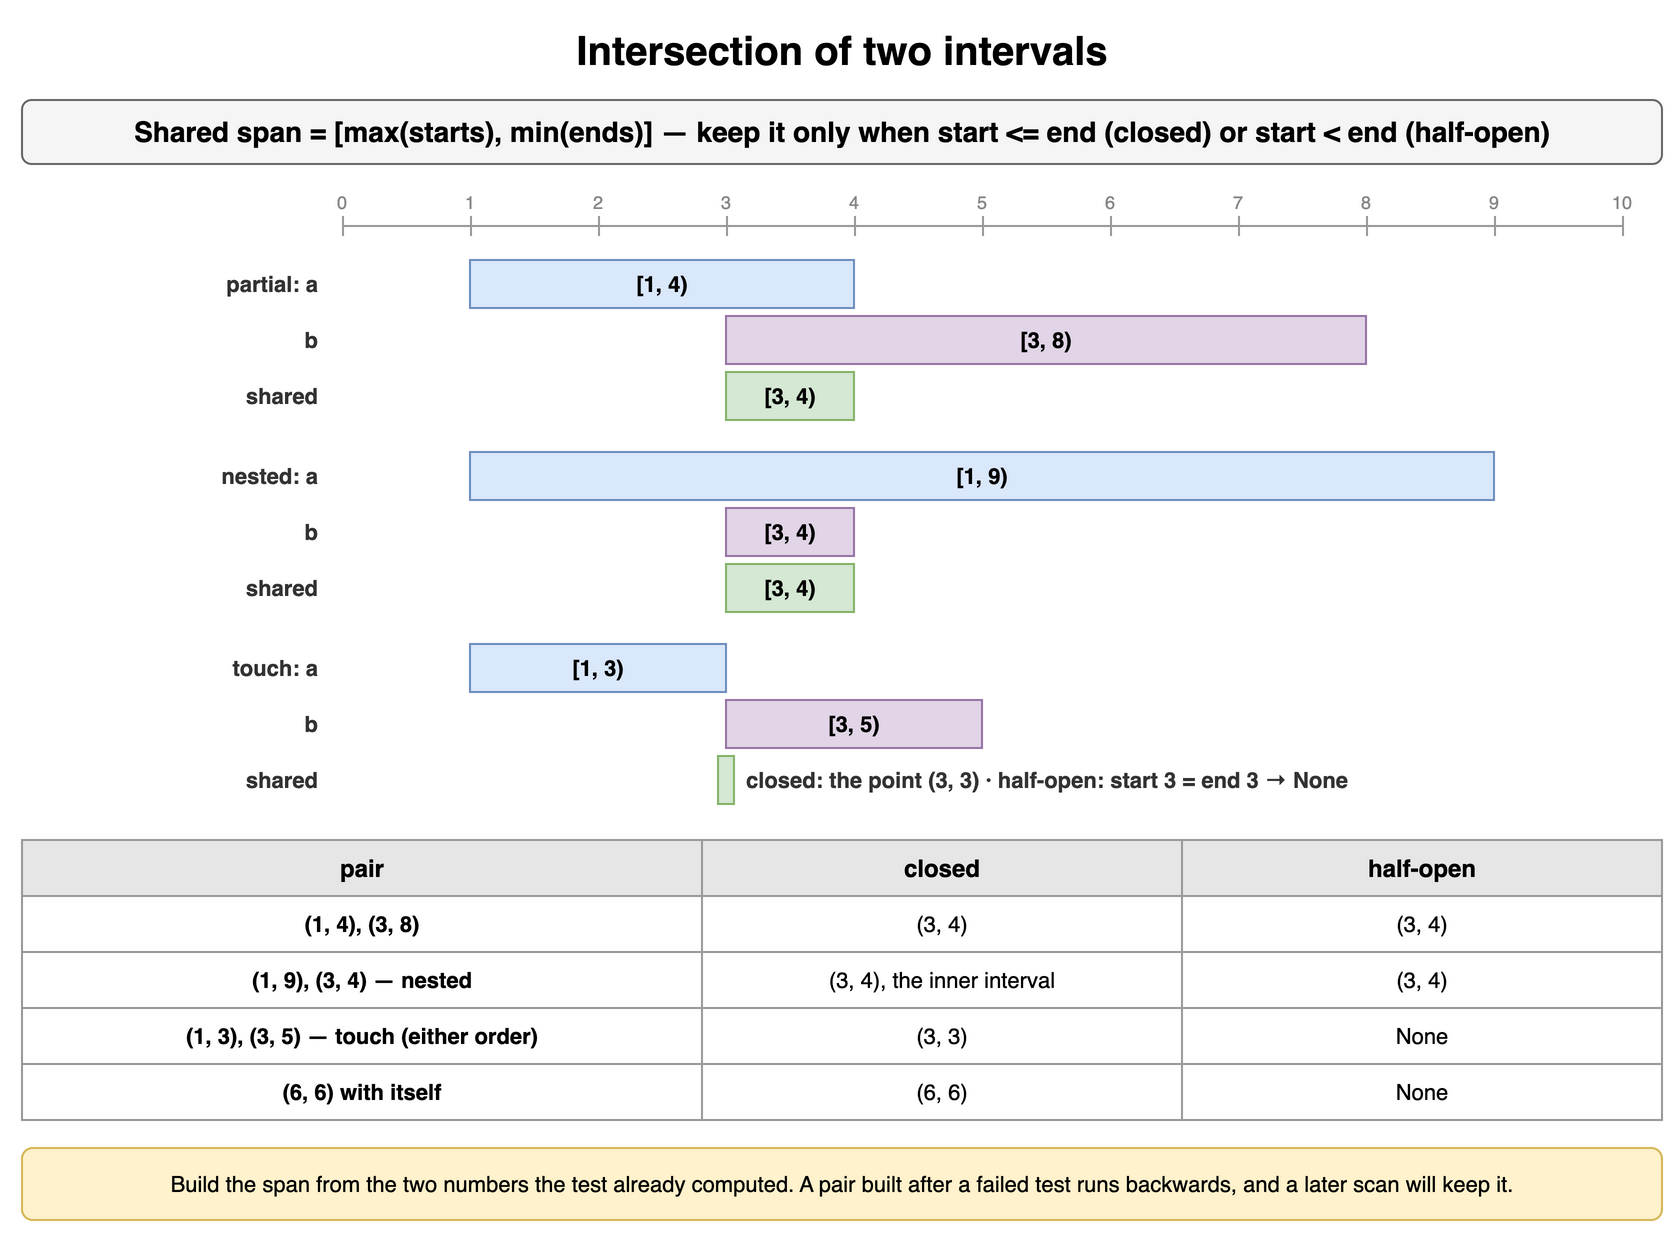

The diagram above was exported from draw.io. Its source (the exported page's mxGraphModel, read from the mxfile embedded in the PNG):
<mxGraphModel dx="900" dy="624" grid="1" gridSize="10" guides="1" tooltips="1" connect="1" arrows="1" fold="1" page="1" pageScale="1" pageWidth="900" pageHeight="624" math="0" shadow="0">
  <root>
    <mxCell id="0" />
    <mxCell id="1" parent="0" />
    <mxCell id="ic2-1" value="Intersection of two intervals" style="text;html=1;align=center;verticalAlign=middle;whiteSpace=wrap;fontSize=20;fontStyle=1;" vertex="1" parent="1">
      <mxGeometry x="40" y="10" width="820" height="30" as="geometry" />
    </mxCell>
    <mxCell id="ic2-2" value="Shared span = [max(starts), min(ends)] — keep it only when start &lt;= end (closed) or start &lt; end (half-open)" style="rounded=1;whiteSpace=wrap;html=1;fillColor=#f5f5f5;strokeColor=#666666;fontStyle=1;fontSize=14;" vertex="1" parent="1">
      <mxGeometry x="40" y="50" width="820" height="32" as="geometry" />
    </mxCell>
    <mxCell id="ic2-3" value="" style="line;strokeWidth=1;strokeColor=#999999;html=1;" vertex="1" parent="1">
      <mxGeometry x="200" y="112" width="640" height="2" as="geometry" />
    </mxCell>
    <mxCell id="ic2-4" value="0" style="text;html=1;whiteSpace=wrap;align=center;verticalAlign=middle;fontSize=9;fontColor=#888888;" vertex="1" parent="1">
      <mxGeometry x="185" y="94" width="30" height="14" as="geometry" />
    </mxCell>
    <mxCell id="ic2-5" value="" style="line;strokeWidth=1;strokeColor=#999999;html=1;direction=south;" vertex="1" parent="1">
      <mxGeometry x="200" y="108" width="1" height="10" as="geometry" />
    </mxCell>
    <mxCell id="ic2-6" value="1" style="text;html=1;whiteSpace=wrap;align=center;verticalAlign=middle;fontSize=9;fontColor=#888888;" vertex="1" parent="1">
      <mxGeometry x="249" y="94" width="30" height="14" as="geometry" />
    </mxCell>
    <mxCell id="ic2-7" value="" style="line;strokeWidth=1;strokeColor=#999999;html=1;direction=south;" vertex="1" parent="1">
      <mxGeometry x="264" y="108" width="1" height="10" as="geometry" />
    </mxCell>
    <mxCell id="ic2-8" value="2" style="text;html=1;whiteSpace=wrap;align=center;verticalAlign=middle;fontSize=9;fontColor=#888888;" vertex="1" parent="1">
      <mxGeometry x="313" y="94" width="30" height="14" as="geometry" />
    </mxCell>
    <mxCell id="ic2-9" value="" style="line;strokeWidth=1;strokeColor=#999999;html=1;direction=south;" vertex="1" parent="1">
      <mxGeometry x="328" y="108" width="1" height="10" as="geometry" />
    </mxCell>
    <mxCell id="ic2-10" value="3" style="text;html=1;whiteSpace=wrap;align=center;verticalAlign=middle;fontSize=9;fontColor=#888888;" vertex="1" parent="1">
      <mxGeometry x="377" y="94" width="30" height="14" as="geometry" />
    </mxCell>
    <mxCell id="ic2-11" value="" style="line;strokeWidth=1;strokeColor=#999999;html=1;direction=south;" vertex="1" parent="1">
      <mxGeometry x="392" y="108" width="1" height="10" as="geometry" />
    </mxCell>
    <mxCell id="ic2-12" value="4" style="text;html=1;whiteSpace=wrap;align=center;verticalAlign=middle;fontSize=9;fontColor=#888888;" vertex="1" parent="1">
      <mxGeometry x="441" y="94" width="30" height="14" as="geometry" />
    </mxCell>
    <mxCell id="ic2-13" value="" style="line;strokeWidth=1;strokeColor=#999999;html=1;direction=south;" vertex="1" parent="1">
      <mxGeometry x="456" y="108" width="1" height="10" as="geometry" />
    </mxCell>
    <mxCell id="ic2-14" value="5" style="text;html=1;whiteSpace=wrap;align=center;verticalAlign=middle;fontSize=9;fontColor=#888888;" vertex="1" parent="1">
      <mxGeometry x="505" y="94" width="30" height="14" as="geometry" />
    </mxCell>
    <mxCell id="ic2-15" value="" style="line;strokeWidth=1;strokeColor=#999999;html=1;direction=south;" vertex="1" parent="1">
      <mxGeometry x="520" y="108" width="1" height="10" as="geometry" />
    </mxCell>
    <mxCell id="ic2-16" value="6" style="text;html=1;whiteSpace=wrap;align=center;verticalAlign=middle;fontSize=9;fontColor=#888888;" vertex="1" parent="1">
      <mxGeometry x="569" y="94" width="30" height="14" as="geometry" />
    </mxCell>
    <mxCell id="ic2-17" value="" style="line;strokeWidth=1;strokeColor=#999999;html=1;direction=south;" vertex="1" parent="1">
      <mxGeometry x="584" y="108" width="1" height="10" as="geometry" />
    </mxCell>
    <mxCell id="ic2-18" value="7" style="text;html=1;whiteSpace=wrap;align=center;verticalAlign=middle;fontSize=9;fontColor=#888888;" vertex="1" parent="1">
      <mxGeometry x="633" y="94" width="30" height="14" as="geometry" />
    </mxCell>
    <mxCell id="ic2-19" value="" style="line;strokeWidth=1;strokeColor=#999999;html=1;direction=south;" vertex="1" parent="1">
      <mxGeometry x="648" y="108" width="1" height="10" as="geometry" />
    </mxCell>
    <mxCell id="ic2-20" value="8" style="text;html=1;whiteSpace=wrap;align=center;verticalAlign=middle;fontSize=9;fontColor=#888888;" vertex="1" parent="1">
      <mxGeometry x="697" y="94" width="30" height="14" as="geometry" />
    </mxCell>
    <mxCell id="ic2-21" value="" style="line;strokeWidth=1;strokeColor=#999999;html=1;direction=south;" vertex="1" parent="1">
      <mxGeometry x="712" y="108" width="1" height="10" as="geometry" />
    </mxCell>
    <mxCell id="ic2-22" value="9" style="text;html=1;whiteSpace=wrap;align=center;verticalAlign=middle;fontSize=9;fontColor=#888888;" vertex="1" parent="1">
      <mxGeometry x="761" y="94" width="30" height="14" as="geometry" />
    </mxCell>
    <mxCell id="ic2-23" value="" style="line;strokeWidth=1;strokeColor=#999999;html=1;direction=south;" vertex="1" parent="1">
      <mxGeometry x="776" y="108" width="1" height="10" as="geometry" />
    </mxCell>
    <mxCell id="ic2-24" value="10" style="text;html=1;whiteSpace=wrap;align=center;verticalAlign=middle;fontSize=9;fontColor=#888888;" vertex="1" parent="1">
      <mxGeometry x="825" y="94" width="30" height="14" as="geometry" />
    </mxCell>
    <mxCell id="ic2-25" value="" style="line;strokeWidth=1;strokeColor=#999999;html=1;direction=south;" vertex="1" parent="1">
      <mxGeometry x="840" y="108" width="1" height="10" as="geometry" />
    </mxCell>
    <mxCell id="ic2-26" value="partial: a" style="text;html=1;whiteSpace=wrap;align=right;verticalAlign=middle;fontSize=11;fontColor=#333333;fontStyle=1;" vertex="1" parent="1">
      <mxGeometry x="40" y="130" width="150" height="24" as="geometry" />
    </mxCell>
    <mxCell id="ic2-27" value="[1, 4)" style="rounded=0;whiteSpace=wrap;html=1;fillColor=#dae8fc;strokeColor=#6c8ebf;fontSize=11;align=center;fontStyle=1;" vertex="1" parent="1">
      <mxGeometry x="264" y="130" width="192" height="24" as="geometry" />
    </mxCell>
    <mxCell id="ic2-28" value="b" style="text;html=1;whiteSpace=wrap;align=right;verticalAlign=middle;fontSize=11;fontColor=#333333;fontStyle=1;" vertex="1" parent="1">
      <mxGeometry x="40" y="158" width="150" height="24" as="geometry" />
    </mxCell>
    <mxCell id="ic2-29" value="[3, 8)" style="rounded=0;whiteSpace=wrap;html=1;fillColor=#e1d5e7;strokeColor=#9673a6;fontSize=11;align=center;fontStyle=1;" vertex="1" parent="1">
      <mxGeometry x="392" y="158" width="320" height="24" as="geometry" />
    </mxCell>
    <mxCell id="ic2-30" value="shared" style="text;html=1;whiteSpace=wrap;align=right;verticalAlign=middle;fontSize=11;fontColor=#333333;fontStyle=1;" vertex="1" parent="1">
      <mxGeometry x="40" y="186" width="150" height="24" as="geometry" />
    </mxCell>
    <mxCell id="ic2-31" value="[3, 4)" style="rounded=0;whiteSpace=wrap;html=1;fillColor=#d5e8d4;strokeColor=#82b366;fontSize=11;align=center;fontStyle=1;" vertex="1" parent="1">
      <mxGeometry x="392" y="186" width="64" height="24" as="geometry" />
    </mxCell>
    <mxCell id="ic2-32" value="nested: a" style="text;html=1;whiteSpace=wrap;align=right;verticalAlign=middle;fontSize=11;fontColor=#333333;fontStyle=1;" vertex="1" parent="1">
      <mxGeometry x="40" y="226" width="150" height="24" as="geometry" />
    </mxCell>
    <mxCell id="ic2-33" value="[1, 9)" style="rounded=0;whiteSpace=wrap;html=1;fillColor=#dae8fc;strokeColor=#6c8ebf;fontSize=11;align=center;fontStyle=1;" vertex="1" parent="1">
      <mxGeometry x="264" y="226" width="512" height="24" as="geometry" />
    </mxCell>
    <mxCell id="ic2-34" value="b" style="text;html=1;whiteSpace=wrap;align=right;verticalAlign=middle;fontSize=11;fontColor=#333333;fontStyle=1;" vertex="1" parent="1">
      <mxGeometry x="40" y="254" width="150" height="24" as="geometry" />
    </mxCell>
    <mxCell id="ic2-35" value="[3, 4)" style="rounded=0;whiteSpace=wrap;html=1;fillColor=#e1d5e7;strokeColor=#9673a6;fontSize=11;align=center;fontStyle=1;" vertex="1" parent="1">
      <mxGeometry x="392" y="254" width="64" height="24" as="geometry" />
    </mxCell>
    <mxCell id="ic2-36" value="shared" style="text;html=1;whiteSpace=wrap;align=right;verticalAlign=middle;fontSize=11;fontColor=#333333;fontStyle=1;" vertex="1" parent="1">
      <mxGeometry x="40" y="282" width="150" height="24" as="geometry" />
    </mxCell>
    <mxCell id="ic2-37" value="[3, 4)" style="rounded=0;whiteSpace=wrap;html=1;fillColor=#d5e8d4;strokeColor=#82b366;fontSize=11;align=center;fontStyle=1;" vertex="1" parent="1">
      <mxGeometry x="392" y="282" width="64" height="24" as="geometry" />
    </mxCell>
    <mxCell id="ic2-38" value="touch: a" style="text;html=1;whiteSpace=wrap;align=right;verticalAlign=middle;fontSize=11;fontColor=#333333;fontStyle=1;" vertex="1" parent="1">
      <mxGeometry x="40" y="322" width="150" height="24" as="geometry" />
    </mxCell>
    <mxCell id="ic2-39" value="[1, 3)" style="rounded=0;whiteSpace=wrap;html=1;fillColor=#dae8fc;strokeColor=#6c8ebf;fontSize=11;align=center;fontStyle=1;" vertex="1" parent="1">
      <mxGeometry x="264" y="322" width="128" height="24" as="geometry" />
    </mxCell>
    <mxCell id="ic2-40" value="b" style="text;html=1;whiteSpace=wrap;align=right;verticalAlign=middle;fontSize=11;fontColor=#333333;fontStyle=1;" vertex="1" parent="1">
      <mxGeometry x="40" y="350" width="150" height="24" as="geometry" />
    </mxCell>
    <mxCell id="ic2-41" value="[3, 5)" style="rounded=0;whiteSpace=wrap;html=1;fillColor=#e1d5e7;strokeColor=#9673a6;fontSize=11;align=center;fontStyle=1;" vertex="1" parent="1">
      <mxGeometry x="392" y="350" width="128" height="24" as="geometry" />
    </mxCell>
    <mxCell id="ic2-42" value="shared" style="text;html=1;whiteSpace=wrap;align=right;verticalAlign=middle;fontSize=11;fontColor=#333333;fontStyle=1;" vertex="1" parent="1">
      <mxGeometry x="40" y="378" width="150" height="24" as="geometry" />
    </mxCell>
    <mxCell id="ic2-43" value="" style="rounded=0;whiteSpace=wrap;html=1;fillColor=#d5e8d4;strokeColor=#82b366;fontSize=11;align=center;" vertex="1" parent="1">
      <mxGeometry x="388" y="378" width="8" height="24" as="geometry" />
    </mxCell>
    <mxCell id="ic2-44" value="closed: the point (3, 3) · half-open: start 3 = end 3 → None" style="text;html=1;whiteSpace=wrap;align=left;verticalAlign=middle;fontSize=11;fontColor=#333333;fontStyle=1;" vertex="1" parent="1">
      <mxGeometry x="400" y="378" width="440" height="24" as="geometry" />
    </mxCell>
    <mxCell id="ic2-45" value="pair" style="whiteSpace=wrap;html=1;fillColor=#e6e6e6;strokeColor=#999999;fontStyle=1;fontSize=12;" vertex="1" parent="1">
      <mxGeometry x="40" y="420" width="340" height="28" as="geometry" />
    </mxCell>
    <mxCell id="ic2-46" value="closed" style="whiteSpace=wrap;html=1;fillColor=#e6e6e6;strokeColor=#999999;fontStyle=1;fontSize=12;" vertex="1" parent="1">
      <mxGeometry x="380" y="420" width="240" height="28" as="geometry" />
    </mxCell>
    <mxCell id="ic2-47" value="half-open" style="whiteSpace=wrap;html=1;fillColor=#e6e6e6;strokeColor=#999999;fontStyle=1;fontSize=12;" vertex="1" parent="1">
      <mxGeometry x="620" y="420" width="240" height="28" as="geometry" />
    </mxCell>
    <mxCell id="ic2-48" value="(1, 4), (3, 8)" style="whiteSpace=wrap;html=1;strokeColor=#999999;fontSize=11;fillColor=#ffffff;fontStyle=1;" vertex="1" parent="1">
      <mxGeometry x="40" y="448" width="340" height="28" as="geometry" />
    </mxCell>
    <mxCell id="ic2-49" value="(3, 4)" style="whiteSpace=wrap;html=1;strokeColor=#999999;fontSize=11;fillColor=#ffffff;" vertex="1" parent="1">
      <mxGeometry x="380" y="448" width="240" height="28" as="geometry" />
    </mxCell>
    <mxCell id="ic2-50" value="(3, 4)" style="whiteSpace=wrap;html=1;strokeColor=#999999;fontSize=11;fillColor=#ffffff;" vertex="1" parent="1">
      <mxGeometry x="620" y="448" width="240" height="28" as="geometry" />
    </mxCell>
    <mxCell id="ic2-51" value="(1, 9), (3, 4) — nested" style="whiteSpace=wrap;html=1;strokeColor=#999999;fontSize=11;fillColor=#ffffff;fontStyle=1;" vertex="1" parent="1">
      <mxGeometry x="40" y="476" width="340" height="28" as="geometry" />
    </mxCell>
    <mxCell id="ic2-52" value="(3, 4), the inner interval" style="whiteSpace=wrap;html=1;strokeColor=#999999;fontSize=11;fillColor=#ffffff;" vertex="1" parent="1">
      <mxGeometry x="380" y="476" width="240" height="28" as="geometry" />
    </mxCell>
    <mxCell id="ic2-53" value="(3, 4)" style="whiteSpace=wrap;html=1;strokeColor=#999999;fontSize=11;fillColor=#ffffff;" vertex="1" parent="1">
      <mxGeometry x="620" y="476" width="240" height="28" as="geometry" />
    </mxCell>
    <mxCell id="ic2-54" value="(1, 3), (3, 5) — touch (either order)" style="whiteSpace=wrap;html=1;strokeColor=#999999;fontSize=11;fillColor=#ffffff;fontStyle=1;" vertex="1" parent="1">
      <mxGeometry x="40" y="504" width="340" height="28" as="geometry" />
    </mxCell>
    <mxCell id="ic2-55" value="(3, 3)" style="whiteSpace=wrap;html=1;strokeColor=#999999;fontSize=11;fillColor=#ffffff;" vertex="1" parent="1">
      <mxGeometry x="380" y="504" width="240" height="28" as="geometry" />
    </mxCell>
    <mxCell id="ic2-56" value="None" style="whiteSpace=wrap;html=1;strokeColor=#999999;fontSize=11;fillColor=#ffffff;" vertex="1" parent="1">
      <mxGeometry x="620" y="504" width="240" height="28" as="geometry" />
    </mxCell>
    <mxCell id="ic2-57" value="(6, 6) with itself" style="whiteSpace=wrap;html=1;strokeColor=#999999;fontSize=11;fillColor=#ffffff;fontStyle=1;" vertex="1" parent="1">
      <mxGeometry x="40" y="532" width="340" height="28" as="geometry" />
    </mxCell>
    <mxCell id="ic2-58" value="(6, 6)" style="whiteSpace=wrap;html=1;strokeColor=#999999;fontSize=11;fillColor=#ffffff;" vertex="1" parent="1">
      <mxGeometry x="380" y="532" width="240" height="28" as="geometry" />
    </mxCell>
    <mxCell id="ic2-59" value="None" style="whiteSpace=wrap;html=1;strokeColor=#999999;fontSize=11;fillColor=#ffffff;" vertex="1" parent="1">
      <mxGeometry x="620" y="532" width="240" height="28" as="geometry" />
    </mxCell>
    <mxCell id="ic2-60" value="Build the span from the two numbers the test already computed. A pair built after a failed test runs backwards, and a later scan will keep it." style="rounded=1;whiteSpace=wrap;html=1;fillColor=#fff2cc;strokeColor=#d6b656;fontSize=11;align=center;" vertex="1" parent="1">
      <mxGeometry x="40" y="574" width="820" height="36" as="geometry" />
    </mxCell>
  </root>
</mxGraphModel>